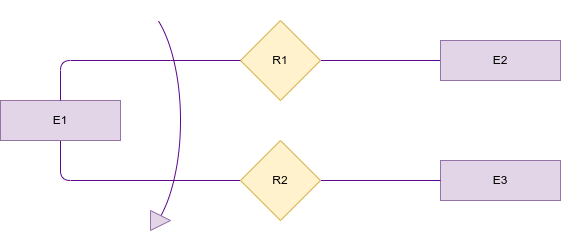

The diagram above was exported from draw.io. Its source (the exported page's mxGraphModel, read from the mxfile embedded in the PNG):
<mxGraphModel dx="778" dy="606" grid="1" gridSize="10" guides="1" tooltips="1" connect="1" arrows="1" fold="1" page="1" pageScale="1" pageWidth="850" pageHeight="1100" math="0" shadow="0">
  <root>
    <mxCell id="0" />
    <mxCell id="1" parent="0" />
    <mxCell id="19" style="edgeStyle=none;html=1;exitX=0;exitY=0.5;exitDx=0;exitDy=0;entryX=1;entryY=0.5;entryDx=0;entryDy=0;endArrow=none;endFill=0;strokeColor=#5C068C;" parent="1" source="34" target="17" edge="1">
      <mxGeometry relative="1" as="geometry">
        <mxPoint x="440" y="220" as="sourcePoint" />
      </mxGeometry>
    </mxCell>
    <mxCell id="38" style="edgeStyle=none;html=1;exitX=0.5;exitY=1;exitDx=0;exitDy=0;entryX=0;entryY=0.5;entryDx=0;entryDy=0;fontColor=#5C068C;endArrow=none;endFill=0;strokeColor=#5C068C;" parent="1" source="16" target="36" edge="1">
      <mxGeometry relative="1" as="geometry">
        <Array as="points">
          <mxPoint x="60" y="340" />
        </Array>
      </mxGeometry>
    </mxCell>
    <mxCell id="16" value="E1" style="rounded=0;whiteSpace=wrap;html=1;fillColor=#e1d5e7;strokeColor=#9673a6;" parent="1" vertex="1">
      <mxGeometry y="260" width="120" height="40" as="geometry" />
    </mxCell>
    <mxCell id="20" style="edgeStyle=none;html=1;entryX=0.5;entryY=0;entryDx=0;entryDy=0;endArrow=none;endFill=0;strokeColor=#5C068C;startArrow=none;" parent="1" target="16" edge="1">
      <mxGeometry relative="1" as="geometry">
        <mxPoint x="170" y="220" as="sourcePoint" />
        <Array as="points">
          <mxPoint x="60" y="220" />
        </Array>
      </mxGeometry>
    </mxCell>
    <mxCell id="17" value="R1" style="rhombus;whiteSpace=wrap;html=1;fillColor=#fff2cc;strokeColor=#d6b656;" parent="1" vertex="1">
      <mxGeometry x="240" y="180" width="80" height="80" as="geometry" />
    </mxCell>
    <mxCell id="34" value="E2" style="rounded=0;whiteSpace=wrap;html=1;fillColor=#e1d5e7;strokeColor=#9673a6;" parent="1" vertex="1">
      <mxGeometry x="440" y="200" width="120" height="40" as="geometry" />
    </mxCell>
    <mxCell id="35" value="E3" style="rounded=0;whiteSpace=wrap;html=1;fillColor=#e1d5e7;strokeColor=#9673a6;" parent="1" vertex="1">
      <mxGeometry x="440" y="320" width="120" height="40" as="geometry" />
    </mxCell>
    <mxCell id="37" style="edgeStyle=none;html=1;exitX=1;exitY=0.5;exitDx=0;exitDy=0;entryX=0;entryY=0.5;entryDx=0;entryDy=0;endArrow=none;endFill=0;fontColor=#5C068C;strokeColor=#5C068C;" parent="1" source="36" target="35" edge="1">
      <mxGeometry relative="1" as="geometry" />
    </mxCell>
    <mxCell id="36" value="R2" style="rhombus;whiteSpace=wrap;html=1;fillColor=#fff2cc;strokeColor=#d6b656;" parent="1" vertex="1">
      <mxGeometry x="240" y="300" width="80" height="80" as="geometry" />
    </mxCell>
    <mxCell id="46" value="" style="edgeStyle=none;html=1;exitX=0;exitY=0.5;exitDx=0;exitDy=0;endArrow=none;endFill=0;strokeColor=#5C068C;" parent="1" source="17" edge="1">
      <mxGeometry relative="1" as="geometry">
        <mxPoint x="240" y="220" as="sourcePoint" />
        <mxPoint x="170" y="220" as="targetPoint" />
        <Array as="points" />
      </mxGeometry>
    </mxCell>
    <mxCell id="47" value="" style="verticalLabelPosition=bottom;verticalAlign=top;html=1;shape=mxgraph.basic.arc;startAngle=0.5948432962553827;endAngle=0.902545905891409;fontColor=#5C068C;rotation=-180;strokeColor=#5C068C;" parent="1" vertex="1">
      <mxGeometry x="80" y="160" width="100" height="240" as="geometry" />
    </mxCell>
    <mxCell id="51" value="" style="triangle;whiteSpace=wrap;html=1;fillColor=#e1d5e7;strokeColor=#9673a6;" vertex="1" parent="1">
      <mxGeometry x="150" y="370" width="20" height="20" as="geometry" />
    </mxCell>
  </root>
</mxGraphModel>